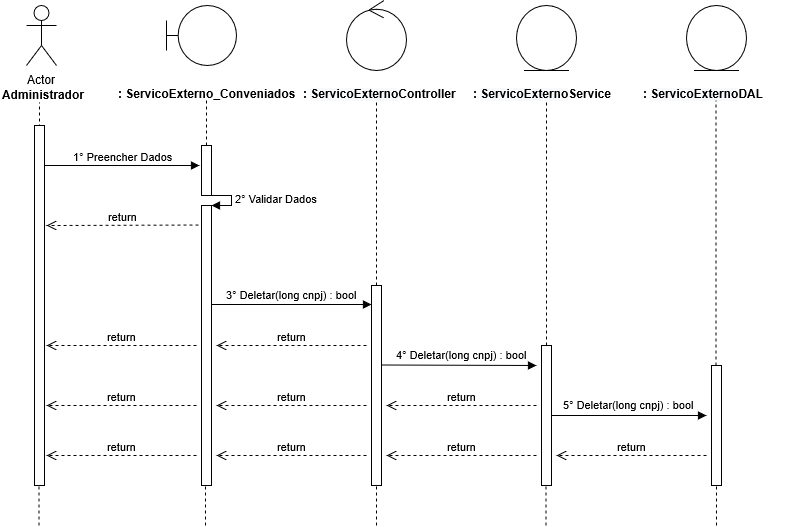

The diagram above was exported from draw.io. Its source (the exported page's mxGraphModel, read from the mxfile embedded in the PNG):
<mxGraphModel grid="1" shadow="0" math="0" pageHeight="1169" pageWidth="827" pageScale="1" page="1" fold="1" arrows="1" connect="1" tooltips="1" guides="1" gridSize="10" dy="599" dx="1038">
  <root>
    <mxCell id="0" />
    <mxCell id="1" parent="0" />
    <mxCell id="0rl8sCd2smoYntP0GRUY-1" value="Actor" parent="1" vertex="1" style="shape=umlActor;verticalLabelPosition=bottom;labelBackgroundColor=#ffffff;verticalAlign=top;html=1;">
      <mxGeometry as="geometry" height="60" width="30" y="40" x="120" />
    </mxCell>
    <mxCell id="0rl8sCd2smoYntP0GRUY-3" value="&lt;b&gt;Administrador&lt;/b&gt;" parent="1" vertex="1" style="text;html=1;resizable=0;points=[];autosize=1;align=left;verticalAlign=top;spacingTop=-4;">
      <mxGeometry as="geometry" height="20" width="100" y="120" x="94" />
    </mxCell>
    <mxCell id="0rl8sCd2smoYntP0GRUY-4" value="" parent="1" style="endArrow=none;dashed=1;html=1;entryX=0.511;entryY=1.25;entryDx=0;entryDy=0;entryPerimeter=0;" edge="1">
      <mxGeometry as="geometry" height="50" width="50" relative="1">
        <mxPoint as="sourcePoint" y="480" x="133" />
        <mxPoint as="targetPoint" y="137" x="132.99" />
      </mxGeometry>
    </mxCell>
    <mxCell id="0rl8sCd2smoYntP0GRUY-8" value="" parent="1" vertex="1" style="shape=umlBoundary;whiteSpace=wrap;html=1;">
      <mxGeometry as="geometry" height="60" width="70" y="40" x="260" />
    </mxCell>
    <mxCell id="0rl8sCd2smoYntP0GRUY-11" value="&lt;b&gt;: ServicoExterno_Conveniados&lt;/b&gt;" parent="1" vertex="1" style="text;html=1;">
      <mxGeometry as="geometry" height="30" width="150" y="115" x="210" />
    </mxCell>
    <mxCell id="0rl8sCd2smoYntP0GRUY-12" source="0rl8sCd2smoYntP0GRUY-24" value="" parent="1" style="endArrow=none;dashed=1;html=1;entryX=0.511;entryY=1.25;entryDx=0;entryDy=0;entryPerimeter=0;" edge="1">
      <mxGeometry as="geometry" height="50" width="50" relative="1">
        <mxPoint as="sourcePoint" y="480" x="300" />
        <mxPoint as="targetPoint" y="135" x="299.99" />
      </mxGeometry>
    </mxCell>
    <mxCell id="0rl8sCd2smoYntP0GRUY-13" value="" parent="1" vertex="1" style="ellipse;shape=umlControl;whiteSpace=wrap;html=1;">
      <mxGeometry as="geometry" height="70" width="60" y="35" x="440" />
    </mxCell>
    <mxCell id="0rl8sCd2smoYntP0GRUY-14" value="&lt;b&gt;: &lt;/b&gt;&lt;span style=&quot;display: inline ; float: none ; background-color: rgb(248 , 249 , 250) ; color: rgb(0 , 0 , 0) ; font-family: &amp;#34;helvetica&amp;#34; ; font-size: 12px ; font-style: normal ; font-variant: normal ; font-weight: 700 ; letter-spacing: normal ; text-align: left ; text-decoration: none ; text-indent: 0px ; text-transform: none ; white-space: nowrap ; word-spacing: 0px&quot;&gt;ServicoExterno&lt;/span&gt;&lt;b&gt;Controller&lt;/b&gt;" parent="1" vertex="1" style="text;html=1;">
      <mxGeometry as="geometry" height="30" width="150" y="115" x="395" />
    </mxCell>
    <mxCell id="0rl8sCd2smoYntP0GRUY-15" source="0rl8sCd2smoYntP0GRUY-33" value="" parent="1" style="endArrow=none;dashed=1;html=1;entryX=0.511;entryY=1.25;entryDx=0;entryDy=0;entryPerimeter=0;" edge="1">
      <mxGeometry as="geometry" height="50" width="50" relative="1">
        <mxPoint as="sourcePoint" y="480" x="470" />
        <mxPoint as="targetPoint" y="135" x="469.99" />
      </mxGeometry>
    </mxCell>
    <mxCell id="0rl8sCd2smoYntP0GRUY-16" value="" parent="1" vertex="1" style="ellipse;shape=umlEntity;whiteSpace=wrap;html=1;">
      <mxGeometry as="geometry" height="65" width="60" y="40" x="610" />
    </mxCell>
    <mxCell id="0rl8sCd2smoYntP0GRUY-17" value="&lt;b&gt;: &lt;/b&gt;&lt;span style=&quot;display: inline ; float: none ; background-color: rgb(248 , 249 , 250) ; color: rgb(0 , 0 , 0) ; font-family: &amp;#34;helvetica&amp;#34; ; font-size: 12px ; font-style: normal ; font-variant: normal ; font-weight: 700 ; letter-spacing: normal ; text-align: left ; text-decoration: none ; text-indent: 0px ; text-transform: none ; white-space: nowrap ; word-spacing: 0px&quot;&gt;ServicoExterno&lt;/span&gt;&lt;b&gt;Service&lt;/b&gt;" parent="1" vertex="1" style="text;html=1;">
      <mxGeometry as="geometry" height="30" width="150" y="115" x="565" />
    </mxCell>
    <mxCell id="0rl8sCd2smoYntP0GRUY-18" value="" parent="1" vertex="1" style="ellipse;shape=umlEntity;whiteSpace=wrap;html=1;">
      <mxGeometry as="geometry" height="65" width="60" y="40" x="780" />
    </mxCell>
    <mxCell id="0rl8sCd2smoYntP0GRUY-19" value="&lt;b&gt;: &lt;/b&gt;&lt;span style=&quot;display: inline ; float: none ; background-color: rgb(248 , 249 , 250) ; color: rgb(0 , 0 , 0) ; font-family: &amp;#34;helvetica&amp;#34; ; font-size: 12px ; font-style: normal ; font-variant: normal ; font-weight: 700 ; letter-spacing: normal ; text-align: left ; text-decoration: none ; text-indent: 0px ; text-transform: none ; white-space: nowrap ; word-spacing: 0px&quot;&gt;ServicoExterno&lt;/span&gt;&lt;b&gt;DAL&lt;/b&gt;" parent="1" vertex="1" style="text;html=1;">
      <mxGeometry as="geometry" height="30" width="150" y="115" x="735" />
    </mxCell>
    <mxCell id="0rl8sCd2smoYntP0GRUY-20" source="0rl8sCd2smoYntP0GRUY-40" value="" parent="1" style="endArrow=none;dashed=1;html=1;entryX=0.511;entryY=1.25;entryDx=0;entryDy=0;entryPerimeter=0;" edge="1">
      <mxGeometry as="geometry" height="50" width="50" relative="1">
        <mxPoint as="sourcePoint" y="479" x="640" />
        <mxPoint as="targetPoint" y="134" x="639.99" />
      </mxGeometry>
    </mxCell>
    <mxCell id="0rl8sCd2smoYntP0GRUY-21" source="0rl8sCd2smoYntP0GRUY-45" value="" parent="1" style="endArrow=none;dashed=1;html=1;entryX=0.511;entryY=1.25;entryDx=0;entryDy=0;entryPerimeter=0;" edge="1">
      <mxGeometry as="geometry" height="50" width="50" relative="1">
        <mxPoint as="sourcePoint" y="480" x="809.5" />
        <mxPoint as="targetPoint" y="135" x="809.49" />
      </mxGeometry>
    </mxCell>
    <mxCell id="0rl8sCd2smoYntP0GRUY-22" source="0rl8sCd2smoYntP0GRUY-37" value="1° Preencher Dados" parent="1" style="html=1;verticalAlign=bottom;endArrow=block;" edge="1">
      <mxGeometry as="geometry" width="80" relative="1">
        <mxPoint as="sourcePoint" y="200" x="133" />
        <mxPoint as="targetPoint" y="200" x="293" />
        <mxPoint as="offset" />
      </mxGeometry>
    </mxCell>
    <mxCell id="0rl8sCd2smoYntP0GRUY-24" value="" parent="1" vertex="1" style="html=1;points=[];perimeter=orthogonalPerimeter;">
      <mxGeometry as="geometry" height="50" width="10" y="180" x="295" />
    </mxCell>
    <mxCell id="0rl8sCd2smoYntP0GRUY-25" source="0rl8sCd2smoYntP0GRUY-26" value="" parent="1" style="endArrow=none;dashed=1;html=1;entryX=0.511;entryY=1.25;entryDx=0;entryDy=0;entryPerimeter=0;" edge="1" target="0rl8sCd2smoYntP0GRUY-24">
      <mxGeometry as="geometry" height="50" width="50" relative="1">
        <mxPoint as="sourcePoint" y="480" x="300" />
        <mxPoint as="targetPoint" y="135" x="299.99" />
      </mxGeometry>
    </mxCell>
    <mxCell id="0rl8sCd2smoYntP0GRUY-27" value="2° Validar Dados" parent="1" style="edgeStyle=orthogonalEdgeStyle;html=1;align=left;spacingLeft=2;endArrow=block;rounded=0;entryX=1;entryY=0;" edge="1" target="0rl8sCd2smoYntP0GRUY-26">
      <mxGeometry as="geometry" relative="1">
        <mxPoint as="sourcePoint" y="230" x="300" />
        <Array as="points">
          <mxPoint y="230" x="325" />
        </Array>
      </mxGeometry>
    </mxCell>
    <mxCell id="0rl8sCd2smoYntP0GRUY-26" value="" parent="1" vertex="1" style="html=1;points=[];perimeter=orthogonalPerimeter;">
      <mxGeometry as="geometry" height="280" width="10" y="240" x="295" />
    </mxCell>
    <mxCell id="0rl8sCd2smoYntP0GRUY-29" value="return" parent="1" style="html=1;verticalAlign=bottom;endArrow=open;dashed=1;endSize=8;" edge="1">
      <mxGeometry as="geometry" relative="1">
        <mxPoint as="sourcePoint" y="259.5" x="292" />
        <mxPoint as="targetPoint" y="260" x="140" />
      </mxGeometry>
    </mxCell>
    <mxCell id="0rl8sCd2smoYntP0GRUY-30" value="" parent="1" style="html=1;verticalAlign=bottom;endArrow=block;" edge="1">
      <mxGeometry as="geometry" width="80" relative="1">
        <mxPoint as="sourcePoint" y="339" x="305" />
        <mxPoint as="targetPoint" y="339" x="465" />
      </mxGeometry>
    </mxCell>
    <mxCell id="0rl8sCd2smoYntP0GRUY-31" value="&lt;span style=&quot;font-size: 11px&quot;&gt;3°&amp;nbsp;Deletar(long cnpj) : bool&lt;/span&gt;" parent="1" vertex="1" style="text;html=1;resizable=0;points=[];autosize=1;align=center;verticalAlign=top;spacingTop=-4;">
      <mxGeometry as="geometry" height="20" width="150" y="320" x="310" />
    </mxCell>
    <mxCell id="0rl8sCd2smoYntP0GRUY-33" value="" parent="1" vertex="1" style="html=1;points=[];perimeter=orthogonalPerimeter;">
      <mxGeometry as="geometry" height="200" width="10" y="320" x="465" />
    </mxCell>
    <mxCell id="0rl8sCd2smoYntP0GRUY-35" value="return" parent="1" style="html=1;verticalAlign=bottom;endArrow=open;dashed=1;endSize=8;" edge="1">
      <mxGeometry as="geometry" relative="1">
        <mxPoint as="sourcePoint" y="380" x="460" />
        <mxPoint as="targetPoint" y="380" x="310" />
      </mxGeometry>
    </mxCell>
    <mxCell id="0rl8sCd2smoYntP0GRUY-36" value="return" parent="1" style="html=1;verticalAlign=bottom;endArrow=open;dashed=1;endSize=8;" edge="1">
      <mxGeometry as="geometry" relative="1">
        <mxPoint as="sourcePoint" y="380" x="290" />
        <mxPoint as="targetPoint" y="380" x="140" />
      </mxGeometry>
    </mxCell>
    <mxCell id="0rl8sCd2smoYntP0GRUY-37" value="" parent="1" vertex="1" style="html=1;points=[];perimeter=orthogonalPerimeter;">
      <mxGeometry as="geometry" height="360" width="10" y="160" x="128" />
    </mxCell>
    <mxCell id="0rl8sCd2smoYntP0GRUY-39" value="" parent="1" style="html=1;verticalAlign=bottom;endArrow=block;" edge="1">
      <mxGeometry as="geometry" width="80" relative="1">
        <mxPoint as="sourcePoint" y="399.5" x="475" />
        <mxPoint as="targetPoint" y="400" x="630" />
      </mxGeometry>
    </mxCell>
    <mxCell id="0rl8sCd2smoYntP0GRUY-40" value="" parent="1" vertex="1" style="html=1;points=[];perimeter=orthogonalPerimeter;">
      <mxGeometry as="geometry" height="140" width="10" y="380" x="635" />
    </mxCell>
    <mxCell id="0rl8sCd2smoYntP0GRUY-42" value="return" parent="1" style="html=1;verticalAlign=bottom;endArrow=open;dashed=1;endSize=8;" edge="1">
      <mxGeometry as="geometry" relative="1">
        <mxPoint as="sourcePoint" y="440" x="630" />
        <mxPoint as="targetPoint" y="440" x="480" />
      </mxGeometry>
    </mxCell>
    <mxCell id="0rl8sCd2smoYntP0GRUY-43" value="return" parent="1" style="html=1;verticalAlign=bottom;endArrow=open;dashed=1;endSize=8;" edge="1">
      <mxGeometry as="geometry" relative="1">
        <mxPoint as="sourcePoint" y="440" x="460" />
        <mxPoint as="targetPoint" y="440" x="310" />
      </mxGeometry>
    </mxCell>
    <mxCell id="0rl8sCd2smoYntP0GRUY-44" value="return" parent="1" style="html=1;verticalAlign=bottom;endArrow=open;dashed=1;endSize=8;" edge="1">
      <mxGeometry as="geometry" relative="1">
        <mxPoint as="sourcePoint" y="440" x="290" />
        <mxPoint as="targetPoint" y="440" x="140" />
      </mxGeometry>
    </mxCell>
    <mxCell id="0rl8sCd2smoYntP0GRUY-45" value="" parent="1" vertex="1" style="html=1;points=[];perimeter=orthogonalPerimeter;">
      <mxGeometry as="geometry" height="120" width="10" y="400" x="805" />
    </mxCell>
    <mxCell id="0rl8sCd2smoYntP0GRUY-49" value="" parent="1" style="html=1;verticalAlign=bottom;endArrow=block;" edge="1">
      <mxGeometry as="geometry" width="80" relative="1">
        <mxPoint as="sourcePoint" y="450" x="645" />
        <mxPoint as="targetPoint" y="450" x="800" />
      </mxGeometry>
    </mxCell>
    <mxCell id="0rl8sCd2smoYntP0GRUY-50" value="return" parent="1" style="html=1;verticalAlign=bottom;endArrow=open;dashed=1;endSize=8;" edge="1">
      <mxGeometry as="geometry" relative="1">
        <mxPoint as="sourcePoint" y="490" x="800" />
        <mxPoint as="targetPoint" y="490" x="650" />
      </mxGeometry>
    </mxCell>
    <mxCell id="0rl8sCd2smoYntP0GRUY-51" value="return" parent="1" style="html=1;verticalAlign=bottom;endArrow=open;dashed=1;endSize=8;" edge="1">
      <mxGeometry as="geometry" relative="1">
        <mxPoint as="sourcePoint" y="490" x="630" />
        <mxPoint as="targetPoint" y="490" x="480" />
      </mxGeometry>
    </mxCell>
    <mxCell id="0rl8sCd2smoYntP0GRUY-52" value="return" parent="1" style="html=1;verticalAlign=bottom;endArrow=open;dashed=1;endSize=8;" edge="1">
      <mxGeometry as="geometry" relative="1">
        <mxPoint as="sourcePoint" y="490" x="460" />
        <mxPoint as="targetPoint" y="490" x="310" />
      </mxGeometry>
    </mxCell>
    <mxCell id="0rl8sCd2smoYntP0GRUY-53" value="return" parent="1" style="html=1;verticalAlign=bottom;endArrow=open;dashed=1;endSize=8;" edge="1">
      <mxGeometry as="geometry" relative="1">
        <mxPoint as="sourcePoint" y="490" x="290" />
        <mxPoint as="targetPoint" y="490" x="140" />
      </mxGeometry>
    </mxCell>
    <mxCell id="0rl8sCd2smoYntP0GRUY-60" value="" parent="1" style="endArrow=none;dashed=1;html=1;" edge="1">
      <mxGeometry as="geometry" height="50" width="50" relative="1">
        <mxPoint as="sourcePoint" y="560" x="132.5" />
        <mxPoint as="targetPoint" y="520" x="132.5" />
      </mxGeometry>
    </mxCell>
    <mxCell id="0rl8sCd2smoYntP0GRUY-61" value="" parent="1" style="endArrow=none;dashed=1;html=1;" edge="1">
      <mxGeometry as="geometry" height="50" width="50" relative="1">
        <mxPoint as="sourcePoint" y="560" x="299" />
        <mxPoint as="targetPoint" y="520" x="299" />
      </mxGeometry>
    </mxCell>
    <mxCell id="0rl8sCd2smoYntP0GRUY-62" value="" parent="1" style="endArrow=none;dashed=1;html=1;" edge="1">
      <mxGeometry as="geometry" height="50" width="50" relative="1">
        <mxPoint as="sourcePoint" y="560" x="470" />
        <mxPoint as="targetPoint" y="520" x="470" />
      </mxGeometry>
    </mxCell>
    <mxCell id="0rl8sCd2smoYntP0GRUY-63" value="" parent="1" style="endArrow=none;dashed=1;html=1;" edge="1">
      <mxGeometry as="geometry" height="50" width="50" relative="1">
        <mxPoint as="sourcePoint" y="560" x="639.5" />
        <mxPoint as="targetPoint" y="520" x="639.5" />
      </mxGeometry>
    </mxCell>
    <mxCell id="0rl8sCd2smoYntP0GRUY-64" value="" parent="1" style="endArrow=none;dashed=1;html=1;" edge="1">
      <mxGeometry as="geometry" height="50" width="50" relative="1">
        <mxPoint as="sourcePoint" y="560" x="810" />
        <mxPoint as="targetPoint" y="520" x="810" />
      </mxGeometry>
    </mxCell>
    <mxCell id="TjRVzkxQD6MoFIfPdHV0-3" value="&lt;span style=&quot;font-size: 11px&quot;&gt;&lt;br&gt;&lt;/span&gt;" parent="1" vertex="1" style="text;html=1;resizable=0;points=[];autosize=1;align=center;verticalAlign=top;spacingTop=-4;">
      <mxGeometry as="geometry" height="20" width="20" y="420" x="712" />
    </mxCell>
    <mxCell id="B3tWtUkFQ3phzfZORS2J-1" value="&lt;span style=&quot;color: rgba(0 , 0 , 0 , 0) ; font-family: monospace ; font-size: 0px&quot;&gt;%3CmxGraphModel%3E%3Croot%3E%3CmxCell%20id%3D%220%22%2F%3E%3CmxCell%20id%3D%221%22%20parent%3D%220%22%2F%3E%3CmxCell%20id%3D%222%22%20value%3D%22%26lt%3Bspan%20style%3D%26quot%3Bfont-size%3A%2011px%26quot%3B%26gt%3B3%C2%B0%26amp%3Bnbsp%3BDeletar(string%20cpf)%20%3A%20bool%26lt%3B%2Fspan%26gt%3B%22%20style%3D%22text%3Bhtml%3D1%3Bresizable%3D0%3Bpoints%3D%5B%5D%3Bautosize%3D1%3Balign%3Dcenter%3BverticalAlign%3Dtop%3BspacingTop%3D-4%3B%22%20vertex%3D%221%22%20parent%3D%221%22%3E%3CmxGeometry%20x%3D%22310%22%20y%3D%22320%22%20width%3D%22150%22%20height%3D%2220%22%20as%3D%22geometry%22%2F%3E%3C%2FmxCell%3E%3C%2Froot%3E%3C%2FmxGraphModel%3E&lt;/span&gt;" parent="1" vertex="1" style="text;html=1;resizable=0;points=[];autosize=1;align=center;verticalAlign=top;spacingTop=-4;">
      <mxGeometry as="geometry" height="20" width="20" y="365" x="545" />
    </mxCell>
    <mxCell id="YpcczXQa6cYo1PZgbd2--1" value="&lt;span style=&quot;font-size: 11px&quot;&gt;4°&amp;nbsp;Deletar(long cnpj) : bool&lt;/span&gt;" parent="1" vertex="1" style="text;html=1;resizable=0;points=[];autosize=1;align=center;verticalAlign=top;spacingTop=-4;">
      <mxGeometry as="geometry" height="20" width="150" y="380" x="480" />
    </mxCell>
    <mxCell id="YpcczXQa6cYo1PZgbd2--2" value="&lt;span style=&quot;font-size: 11px&quot;&gt;5°&amp;nbsp;Deletar(long cnpj) : bool&lt;/span&gt;" parent="1" vertex="1" style="text;html=1;resizable=0;points=[];autosize=1;align=center;verticalAlign=top;spacingTop=-4;">
      <mxGeometry as="geometry" height="20" width="150" y="430" x="647" />
    </mxCell>
  </root>
</mxGraphModel>